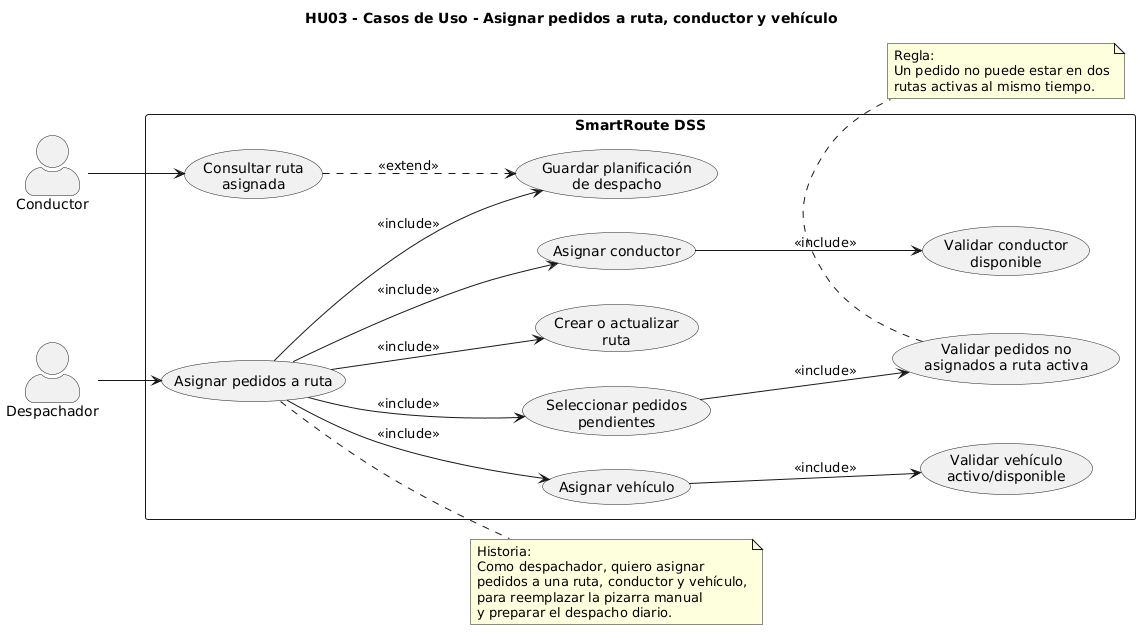

The diagram above was rendered by PlantUML. Its source (embedded in the PNG):
@startuml
title HU03 - Casos de Uso - Asignar pedidos a ruta, conductor y vehículo

left to right direction
skinparam packageStyle rectangle
skinparam shadowing false
skinparam actorStyle awesome

actor "Despachador" as Despachador
actor "Conductor" as Conductor

rectangle "SmartRoute DSS" {
  usecase "Asignar pedidos a ruta" as UC_Asignar
  usecase "Seleccionar pedidos\npendientes" as UC_SeleccionarPedidos
  usecase "Crear o actualizar\nruta" as UC_CrearRuta
  usecase "Asignar conductor" as UC_AsignarConductor
  usecase "Asignar vehículo" as UC_AsignarVehiculo
  usecase "Validar pedidos no\nasignados a ruta activa" as UC_ValidarPedidos
  usecase "Validar conductor\ndisponible" as UC_ValidarConductor
  usecase "Validar vehículo\nactivo/disponible" as UC_ValidarVehiculo
  usecase "Guardar planificación\nde despacho" as UC_Guardar
  usecase "Consultar ruta\nasignada" as UC_ConsultarRuta
}

Despachador --> UC_Asignar
UC_Asignar --> UC_SeleccionarPedidos : <<include>>
UC_Asignar --> UC_CrearRuta : <<include>>
UC_Asignar --> UC_AsignarConductor : <<include>>
UC_Asignar --> UC_AsignarVehiculo : <<include>>
UC_Asignar --> UC_Guardar : <<include>>

UC_SeleccionarPedidos --> UC_ValidarPedidos : <<include>>
UC_AsignarConductor --> UC_ValidarConductor : <<include>>
UC_AsignarVehiculo --> UC_ValidarVehiculo : <<include>>

Conductor --> UC_ConsultarRuta
UC_ConsultarRuta ..> UC_Guardar : <<extend>>

note right of UC_Asignar
Historia:
Como despachador, quiero asignar
pedidos a una ruta, conductor y vehículo,
para reemplazar la pizarra manual
y preparar el despacho diario.
end note

note bottom of UC_ValidarPedidos
Regla:
Un pedido no puede estar en dos
rutas activas al mismo tiempo.
end note
@enduml